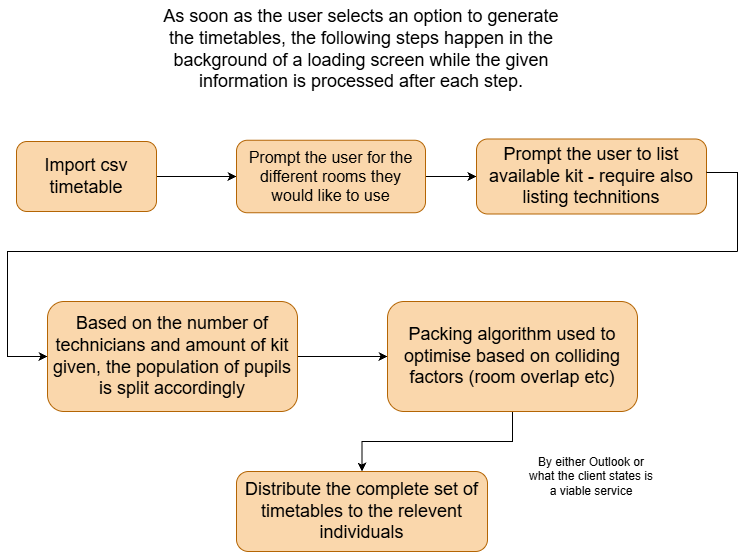

The diagram above was exported from draw.io. Its source (the exported page's mxGraphModel, read from the mxfile embedded in the PNG):
<mxGraphModel dx="1381" dy="763" grid="1" gridSize="10" guides="1" tooltips="1" connect="1" arrows="1" fold="1" page="1" pageScale="1" pageWidth="827" pageHeight="1169" math="0" shadow="0">
  <root>
    <mxCell id="0" />
    <mxCell id="1" parent="0" />
    <mxCell id="DtS0vf-nTW0uW9GFLu2h-4" edge="1" parent="1" source="DtS0vf-nTW0uW9GFLu2h-1" style="edgeStyle=orthogonalEdgeStyle;rounded=0;orthogonalLoop=1;jettySize=auto;html=1;entryX=0;entryY=0.5;entryDx=0;entryDy=0;fillColor=none;" target="DtS0vf-nTW0uW9GFLu2h-2">
      <mxGeometry relative="1" as="geometry" />
    </mxCell>
    <mxCell id="DtS0vf-nTW0uW9GFLu2h-1" parent="1" style="rounded=1;whiteSpace=wrap;html=1;fillColor=#fad7ac;strokeColor=#b46504;" value="&lt;font style=&quot;font-size: 18px;&quot;&gt;Import csv timetable&lt;/font&gt;" vertex="1">
      <mxGeometry height="70" width="140" x="69" y="220" as="geometry" />
    </mxCell>
    <mxCell id="DtS0vf-nTW0uW9GFLu2h-6" edge="1" parent="1" source="DtS0vf-nTW0uW9GFLu2h-2" style="edgeStyle=orthogonalEdgeStyle;rounded=0;orthogonalLoop=1;jettySize=auto;html=1;fillColor=none;" target="DtS0vf-nTW0uW9GFLu2h-5">
      <mxGeometry relative="1" as="geometry" />
    </mxCell>
    <mxCell id="DtS0vf-nTW0uW9GFLu2h-2" parent="1" style="rounded=1;whiteSpace=wrap;html=1;fillColor=#fad7ac;strokeColor=#b46504;" value="&lt;font size=&quot;3&quot;&gt;Prompt the user for the different rooms they would like to use&lt;/font&gt;" vertex="1">
      <mxGeometry height="72.5" width="189" x="289" y="218.75" as="geometry" />
    </mxCell>
    <mxCell id="DtS0vf-nTW0uW9GFLu2h-3" parent="1" style="text;html=1;whiteSpace=wrap;strokeColor=none;fillColor=none;align=center;verticalAlign=middle;rounded=0;" value="&lt;font style=&quot;font-size: 18px;&quot;&gt;As soon as the user selects an option to generate the timetables, the following steps happen in the background of a loading screen while the given information is processed after each step.&lt;/font&gt;" vertex="1">
      <mxGeometry height="100" width="400" x="214" y="78" as="geometry" />
    </mxCell>
    <mxCell id="DtS0vf-nTW0uW9GFLu2h-10" edge="1" parent="1" style="edgeStyle=orthogonalEdgeStyle;rounded=0;orthogonalLoop=1;jettySize=auto;html=1;entryX=0;entryY=0.5;entryDx=0;entryDy=0;" target="DtS0vf-nTW0uW9GFLu2h-7">
      <mxGeometry relative="1" as="geometry">
        <Array as="points">
          <mxPoint x="60" y="330" />
          <mxPoint x="60" y="435" />
        </Array>
        <mxPoint x="790" y="330" as="sourcePoint" />
        <mxPoint x="50" y="440" as="targetPoint" />
      </mxGeometry>
    </mxCell>
    <mxCell id="DtS0vf-nTW0uW9GFLu2h-5" parent="1" style="rounded=1;whiteSpace=wrap;html=1;fillColor=#fad7ac;strokeColor=#b46504;" value="&lt;font style=&quot;font-size: 18px;&quot;&gt;Prompt the user to list available kit - require also listing technitions&lt;/font&gt;" vertex="1">
      <mxGeometry height="75" width="230" x="529" y="217.5" as="geometry" />
    </mxCell>
    <mxCell id="DtS0vf-nTW0uW9GFLu2h-9" edge="1" parent="1" source="DtS0vf-nTW0uW9GFLu2h-7" style="edgeStyle=orthogonalEdgeStyle;rounded=0;orthogonalLoop=1;jettySize=auto;html=1;entryX=0;entryY=0.5;entryDx=0;entryDy=0;fillColor=none;" target="DtS0vf-nTW0uW9GFLu2h-8">
      <mxGeometry relative="1" as="geometry" />
    </mxCell>
    <mxCell id="DtS0vf-nTW0uW9GFLu2h-7" parent="1" style="rounded=1;whiteSpace=wrap;html=1;fillColor=#fad7ac;strokeColor=#b46504;" value="&lt;font style=&quot;font-size: 18px;&quot;&gt;Based on the number of technicians and amount of kit given, the population of pupils is split accordingly&lt;/font&gt;" vertex="1">
      <mxGeometry height="110" width="250" x="100" y="380" as="geometry" />
    </mxCell>
    <mxCell id="DtS0vf-nTW0uW9GFLu2h-13" edge="1" parent="1" source="DtS0vf-nTW0uW9GFLu2h-8" style="edgeStyle=orthogonalEdgeStyle;rounded=0;orthogonalLoop=1;jettySize=auto;html=1;entryX=0.5;entryY=0;entryDx=0;entryDy=0;fillColor=none;" target="DtS0vf-nTW0uW9GFLu2h-12">
      <mxGeometry relative="1" as="geometry" />
    </mxCell>
    <mxCell id="DtS0vf-nTW0uW9GFLu2h-8" parent="1" style="rounded=1;whiteSpace=wrap;html=1;fillColor=#fad7ac;strokeColor=#b46504;" value="&lt;font style=&quot;font-size: 18px;&quot;&gt;Packing algorithm used to optimise based on colliding factors (room overlap etc)&lt;/font&gt;" vertex="1">
      <mxGeometry height="110" width="250" x="440" y="380" as="geometry" />
    </mxCell>
    <mxCell id="DtS0vf-nTW0uW9GFLu2h-11" edge="1" parent="1" style="endArrow=none;html=1;rounded=0;entryX=0.999;entryY=0.445;entryDx=0;entryDy=0;entryPerimeter=0;" target="DtS0vf-nTW0uW9GFLu2h-5" value="">
      <mxGeometry height="50" relative="1" width="50" as="geometry">
        <Array as="points">
          <mxPoint x="790" y="251" />
        </Array>
        <mxPoint x="790" y="330" as="sourcePoint" />
        <mxPoint x="760" y="250" as="targetPoint" />
      </mxGeometry>
    </mxCell>
    <mxCell id="DtS0vf-nTW0uW9GFLu2h-12" parent="1" style="rounded=1;whiteSpace=wrap;html=1;fillColor=#fad7ac;strokeColor=#b46504;" value="&lt;font style=&quot;font-size: 18px;&quot;&gt;Distribute the complete set of timetables to the relevent individuals&lt;/font&gt;" vertex="1">
      <mxGeometry height="80" width="251" x="289" y="550" as="geometry" />
    </mxCell>
    <mxCell id="DtS0vf-nTW0uW9GFLu2h-14" parent="1" style="text;html=1;whiteSpace=wrap;fillColor=none;align=center;verticalAlign=middle;rounded=0;" value="By either Outlook or what the client states is a viable service" vertex="1">
      <mxGeometry height="30" width="130" x="579" y="540" as="geometry" />
    </mxCell>
  </root>
</mxGraphModel>